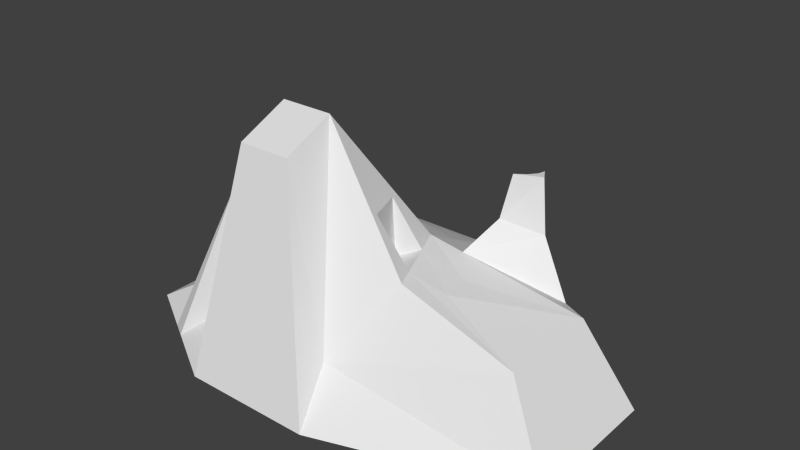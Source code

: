 # Source: Rock2.blend  (saved by Blender 2.72.0; exported with 4.5.12 LTS)
import bpy
from mathutils import Matrix  # noqa: F401  (used for matrix-valued properties, if any)

bpy.ops.wm.read_factory_settings(use_empty=True)
scene = bpy.context.scene
scene.name = 'Scene'

# ---- collections
col_collection_1 = bpy.data.collections.new('Collection 1'); scene.collection.children.link(col_collection_1)

# ---- materials (node trees are filled in below, after node groups)
mat_material = bpy.data.materials.new('Material')
mat_material.alpha_threshold = 0.0
mat_material.use_transparent_shadow = False
mat_material.roughness = 0.5
mat_material.line_color = (0.0, 0.0, 0.0, 1.0)

# ---- material node trees

# ---- world
world_world = bpy.data.worlds.new('World'); scene.world = world_world
world_world.color = (0.05088, 0.05088, 0.05088)
world_world.use_sun_shadow = False
world_world.sun_shadow_jitter_overblur = 0.0
world_world.cycles.sampling_method = 'MANUAL'
world_world.cycles.sample_map_resolution = 256

# ---- meshes
me_cube = bpy.data.meshes.new('Cube')
me_cube.from_pydata([(1.0, 1.0, -1.0), (1.0, -1.0, -1.0), (-1.0, -1.0, -1.0), (-1.0, 1.0, -1.0), (1.112, 0.6282, 1.205), (1.813, -1.0, 1.205), (-1.0, -0.6663, 3.549), (-1.0, 1.0, 1.101), (4.984, 1.197, -1.0), (4.0, 1.0, 0.4768), (4.0, -1.0, 0.4768), (4.984, -1.548, -1.0), (1.197, -2.81, -1.0), (1.0, -2.0, -0.1064), (-1.0, -1.666, 3.102), (-1.328, -2.81, -1.0), (-3.853, -1.328, -1.0), (-2.407, -1.0, -0.1064), (-3.0, 1.0, -0.1064), (-3.853, 1.197, -1.0), (1.0, 3.0, -0.1064), (1.197, 3.722, -1.0), (-1.328, 3.722, -1.0), (-1.0, 3.0, -0.1064), (0.03034, 1.0, -1.0), (0.03034, -1.0, -1.0), (0.03034, 1.0, 1.101), (0.03034, -0.6663, 3.549), (0.03034, -1.666, 3.102), (-0.02733, -2.81, -1.0), (-0.02733, 3.722, -1.0), (0.03034, 3.0, -0.1064), (3.435, 1.377, 0.3669), (2.331, 2.113, 0.1523), (1.746, 0.7098, 1.045), (2.749, 1.695, 1.301), (2.499, 2.055, 1.087), (2.064, 1.305, 1.56), (2.66, 1.688, 2.366), (2.503, 1.948, 2.34), (2.232, 1.398, 2.407), (1.037, 2.209, 0.3306), (1.075, 1.419, 0.7676), (-1.0, 1.667, 0.6987), (-1.0, 2.333, 0.2961), (0.03034, 2.333, 0.2961), (0.03034, 1.667, 0.6987), (2.136, 1.645, 0.4498), (1.941, 1.177, 0.7474), (2.432, 1.805, 1.244), (2.288, 1.555, 1.402), (2.491, 1.765, 2.363), (2.401, 1.582, 2.385), (-1.0, 0.02854, 2.528), (0.03034, 0.02854, 2.528), (-2.849, -1.918, -1.0), (-2.101, -1.513, -0.3599), (-2.547, -2.095, -1.0), (-1.924, -1.811, -0.5067), (-1.747, -1.313, 1.399), (-1.374, -1.489, 2.25), (1.167, -0.7392, 0.9533), (1.652, -0.6255, 1.205), (1.34, 0.1005, 1.205), (2.344, -0.5034, 0.9749), (2.225, 0.08447, 0.9521), (1.072, -0.7345, 2.101), (0.7895, -0.008263, 2.058), (0.8548, -0.01316, 0.9533), (1.054, -0.8578, 2.203), (0.6726, 0.1021, 2.158)], [], [(24, 25, 2, 3), (54, 53, 6, 27), (9, 10, 11, 8), (0, 8, 11, 1), (29, 28, 14, 15), (28, 13, 5, 69, 27), (25, 29, 15, 2), (17, 18, 19, 16), (18, 7, 43, 44, 23), (2, 16, 19, 3), (31, 30, 22, 23), (13, 12, 11, 10), (24, 30, 21, 0), (16, 55, 56, 17), (45, 31, 23, 44), (19, 18, 23, 22), (19, 22, 3), (0, 21, 8), (41, 47, 33, 20), (10, 5, 13), (14, 6, 17, 59, 60), (11, 12, 1), (15, 57, 55, 16, 2), (0, 1, 25, 24), (12, 13, 28, 29), (6, 14, 28, 27), (1, 12, 29, 25), (20, 21, 30, 31), (3, 22, 30, 24), (41, 20, 31, 45), (26, 54, 27, 70, 4), (7, 17, 6, 53), (18, 17, 7), (14, 60, 58, 15), (34, 9, 32), (35, 37, 34), (37, 35, 38, 40), (48, 34, 37, 50), (34, 32, 35), (51, 52, 38), (50, 37, 40, 52), (35, 36, 39, 38), (53, 43, 7), (46, 45, 44, 43), (4, 34, 48, 42), (42, 48, 47, 41), (4, 42, 46, 26), (42, 41, 45, 46), (33, 47, 49, 36), (47, 48, 50, 49), (36, 49, 51, 39), (49, 50, 52, 51), (8, 32, 9), (21, 32, 8), (20, 33, 32, 21), (54, 46, 43, 53), (54, 26, 46), (59, 17, 56), (57, 15, 58), (55, 57, 60, 59), (55, 59, 56), (57, 58, 60), (70, 67, 63, 4), (62, 5, 10, 64), (9, 64, 10), (64, 9, 65), (9, 34, 65), (34, 4, 65), (63, 65, 4), (65, 63, 64), (64, 63, 62), (62, 63, 68, 61), (62, 61, 66), (67, 68, 63), (67, 66, 61, 68), (39, 51, 38), (52, 40, 38), (5, 62, 66, 69), (69, 66, 67, 70, 27), (33, 35, 32), (35, 33, 36)])
_uv = me_cube.uv_layers.new(name='UVMap')
_uv.uv.foreach_set('vector', [0.7859, 0.5195, 0.8127, 0.4254, 0.8612, 0.4392, 0.8344, 0.5333, 0.2396, 0.32, 0.194, 0.2984, 0.2198, 0.2438, 0.2654, 0.2654, 0.4692, 0.4295, 0.496, 0.3354, 0.5869, 0.3333, 0.5501, 0.4625, 0.7403, 0.5066, 0.5501, 0.4625, 0.5869, 0.3333, 0.7671, 0.4124, 0.3749, 0.02736, 0.2883, 0.2169, 0.2428, 0.1953, 0.3174, 0.0001358, 0.2883, 0.2169, 0.45, 0.1849, 0.4105, 0.2657, 0.3487, 0.2655, 0.2654, 0.2654, 0.8127, 0.4254, 0.8396, 0.341, 0.9009, 0.3584, 0.8612, 0.4392, 0.06641, 0.5179, 0.1324, 0.5958, 0.104, 0.65, 0.004938, 0.5762, 0.1324, 0.5958, 0.2105, 0.5123, 0.2412, 0.5606, 0.256, 0.585, 0.2701, 0.6099, 0.8612, 0.4392, 0.9999, 0.4619, 0.9661, 0.5808, 0.8344, 0.5333, 0.3163, 0.5897, 0.3362, 0.6424, 0.2778, 0.6678, 0.2701, 0.6099, 0.45, 0.1849, 0.5029, 0.157, 0.5869, 0.3333, 0.496, 0.3354, 0.7859, 0.5195, 0.7522, 0.6484, 0.6946, 0.632, 0.7403, 0.5066, 0.004938, 0.5762, 0.0001358, 0.5194, 0.04555, 0.4939, 0.06641, 0.5179, 0.3011, 0.5548, 0.3163, 0.5897, 0.2701, 0.6099, 0.2548, 0.575, 0.104, 0.65, 0.1324, 0.5958, 0.2701, 0.6099, 0.2778, 0.6678, 0.9661, 0.5808, 0.8134, 0.6658, 0.8344, 0.5333, 0.7403, 0.5066, 0.6946, 0.632, 0.5501, 0.4625, 0.3476, 0.5282, 0.3908, 0.4855, 0.4085, 0.5082, 0.3598, 0.5708, 0.496, 0.3354, 0.3876, 0.3044, 0.395, 0.2147, 0.2428, 0.1953, 0.2198, 0.2438, 0.1028, 0.09111, 0.1685, 0.14, 0.2056, 0.1677, 0.5869, 0.3333, 0.782, 0.3246, 0.7671, 0.4124, 0.9009, 0.3584, 0.9312, 0.3891, 0.9605, 0.4208, 0.9999, 0.4619, 0.8612, 0.4392, 0.7403, 0.5066, 0.7671, 0.4124, 0.8127, 0.4254, 0.7859, 0.5195, 0.5029, 0.157, 0.45, 0.1849, 0.2883, 0.2169, 0.4667, 0.1092, 0.2198, 0.2438, 0.2428, 0.1953, 0.2883, 0.2169, 0.2654, 0.2654, 0.7671, 0.4124, 0.782, 0.3246, 0.8396, 0.341, 0.8127, 0.4254, 0.3598, 0.5708, 0.3911, 0.6184, 0.3362, 0.6424, 0.3163, 0.5897, 0.8344, 0.5333, 0.8134, 0.6658, 0.7522, 0.6484, 0.7859, 0.5195, 0.3438, 0.5295, 0.3598, 0.5708, 0.3163, 0.5897, 0.3011, 0.5548, 0.4072, 0.6681, 0.4072, 0.7526, 0.4072, 0.8131, 0.375, 0.7356, 0.3529, 0.6825, 0.199, 0.5029, 0.06641, 0.5179, 0.176, 0.3598, 0.1887, 0.4311, 0.1324, 0.5958, 0.06641, 0.5179, 0.199, 0.5029, 0.2428, 0.1953, 0.2056, 0.1677, 0.1321, 0.05036, 0.1682, 0.000136, 0.3636, 0.3849, 0.4692, 0.4295, 0.4385, 0.4432, 0.07885, 0.7233, 0.0723, 0.7634, 0.03269, 0.7759, 0.0723, 0.7634, 0.07885, 0.7233, 0.1233, 0.7509, 0.1134, 0.7742, 0.03297, 0.753, 0.04896, 0.7291, 0.0723, 0.7634, 0.06385, 0.7795, 0.03269, 0.7759, 0.03779, 0.6812, 0.07885, 0.7233, 0.11, 0.7963, 0.1082, 0.7864, 0.119, 0.7949, 0.06385, 0.7795, 0.0723, 0.7634, 0.1134, 0.7742, 0.1118, 0.7864, 0.07885, 0.7233, 0.08222, 0.6997, 0.1306, 0.7379, 0.1233, 0.7509, 0.194, 0.2984, 0.1426, 0.407, 0.1481, 0.3693, 0.2858, 0.5199, 0.3011, 0.5548, 0.2548, 0.575, 0.2396, 0.54, 0.3233, 0.4432, 0.3554, 0.4402, 0.3731, 0.4629, 0.3354, 0.4857, 0.3354, 0.4857, 0.3731, 0.4629, 0.3908, 0.4855, 0.3476, 0.5282, 0.3119, 0.447, 0.3279, 0.4883, 0.2858, 0.5199, 0.2705, 0.485, 0.3279, 0.4883, 0.3438, 0.5295, 0.3011, 0.5548, 0.2858, 0.5199, 0.0001358, 0.8017, 0.01598, 0.7776, 0.05529, 0.7931, 0.04657, 0.8051, 0.01649, 0.7764, 0.03305, 0.7529, 0.06385, 0.7795, 0.05529, 0.7931, 0.04657, 0.8051, 0.05529, 0.7931, 0.11, 0.7963, 0.1082, 0.8051, 0.05529, 0.7931, 0.06385, 0.7795, 0.1118, 0.7864, 0.11, 0.7963, 0.5501, 0.4625, 0.4488, 0.4563, 0.4692, 0.4295, 0.3911, 0.6184, 0.4488, 0.4563, 0.5501, 0.4625, 0.3598, 0.5708, 0.4085, 0.5082, 0.4488, 0.4563, 0.3911, 0.6184, 0.2396, 0.32, 0.1882, 0.4286, 0.1426, 0.407, 0.194, 0.2984, 0.2396, 0.32, 0.2138, 0.4004, 0.1882, 0.4286, 0.4369, 0.7565, 0.4075, 0.68, 0.4369, 0.6681, 0.4372, 0.6681, 0.5064, 0.6681, 0.4564, 0.7046, 0.09774, 0.02797, 0.114, 0.02253, 0.2056, 0.1677, 0.1685, 0.14, 0.09774, 0.02797, 0.1685, 0.14, 0.104, 0.07965, 0.114, 0.02253, 0.1512, 0.04036, 0.2056, 0.1677, 0.1792, 0.7446, 0.1744, 0.7368, 0.1859, 0.6881, 0.2124, 0.6977, 0.3753, 0.3201, 0.3876, 0.3044, 0.496, 0.3354, 0.408, 0.3356, 0.4692, 0.4295, 0.408, 0.3356, 0.496, 0.3354, 0.408, 0.3356, 0.4692, 0.4295, 0.3949, 0.3619, 0.4692, 0.4295, 0.3636, 0.3849, 0.3949, 0.3619, 0.3636, 0.3849, 0.334, 0.3724, 0.3949, 0.3619, 0.3514, 0.3503, 0.3949, 0.3619, 0.334, 0.3724, 0.3949, 0.3619, 0.3514, 0.3503, 0.408, 0.3356, 0.408, 0.3356, 0.3514, 0.3503, 0.3754, 0.3199, 0.264, 0.6681, 0.3026, 0.6703, 0.3053, 0.6975, 0.2667, 0.6953, 0.264, 0.6681, 0.2667, 0.6953, 0.2127, 0.6793, 0.3526, 0.671, 0.3053, 0.6975, 0.3026, 0.6703, 0.3038, 0.7516, 0.2656, 0.7516, 0.2667, 0.6953, 0.3053, 0.6975, 0.1082, 0.8051, 0.11, 0.7963, 0.119, 0.7949, 0.1082, 0.7864, 0.1027, 0.7754, 0.119, 0.7949, 0.1308, 0.6681, 0.1496, 0.6749, 0.1377, 0.7261, 0.1308, 0.7299, 0.1308, 0.7299, 0.1377, 0.7261, 0.1744, 0.7368, 0.1792, 0.7446, 0.1308, 0.8132, 0.04801, 0.6681, 0.07885, 0.7233, 0.02018, 0.7277, 0.07885, 0.7233, 0.04801, 0.6681, 0.08222, 0.6997])
me_cube.materials.append(mat_material)
me_cube.use_remesh_preserve_volume = False
me_cube.use_remesh_preserve_attributes = False
me_cube.use_mirror_vertex_groups = False
me_cube.update()

# ---- objects
ob_cube = bpy.data.objects.new('Cube', me_cube)

# ---- transforms, parenting, visibility, modifiers, constraints
ob_cube.location = (0.0, 0.0, 1.0)
ob_cube.lock_rotations_4d = False
ob_cube.empty_display_type = 'ARROWS'
ob_cube.lineart.crease_threshold = 0.0

# ---- collection membership
col_collection_1.objects.link(ob_cube)

# ---- scene / render settings (as saved in the file)
scene.frame_start = 1; scene.frame_end = 250; scene.frame_set(1)
scene.render.engine = 'BLENDER_EEVEE_NEXT'
scene.render.resolution_percentage = 50
scene.render.dither_intensity = 0.0
scene.cycles.use_denoising = False
scene.cycles.samples = 10
scene.cycles.sampling_pattern = 'TABULATED_SOBOL'
scene.cycles.light_sampling_threshold = 0.0
scene.cycles.use_adaptive_sampling = False
scene.cycles.use_light_tree = False
scene.cycles.blur_glossy = 0.0
scene.cycles.pixel_filter_type = 'GAUSSIAN'
scene.cycles.sample_clamp_indirect = 0.0
scene.view_settings.view_transform = 'Standard'
bpy.context.view_layer.update()

# ---- added for rendering (the .blend has no active camera and no usable light): camera, sun
cam_auto = bpy.data.cameras.new('AutoCamera')
cam_auto.lens = 50.0
cam_auto.sensor_width = 36.0
cam_auto.clip_end = 1000.0
ob_auto_camera = bpy.data.objects.new('AutoCamera', cam_auto)
scene.collection.objects.link(ob_auto_camera)
ob_auto_camera.location = (11.5704, -12.7498, 11.0784)
ob_auto_camera.rotation_euler = (1.09748, -7.21219e-08, 0.694738)
scene.camera = ob_auto_camera
light_auto_sun = bpy.data.lights.new('AutoSun', 'SUN')
light_auto_sun.energy = 3.0
light_auto_sun.angle = 0.0523599
ob_auto_sun = bpy.data.objects.new('AutoSun', light_auto_sun)
scene.collection.objects.link(ob_auto_sun)
ob_auto_sun.rotation_euler = (0.872665, 0.174533, 0.523599)
bpy.context.view_layer.update()
